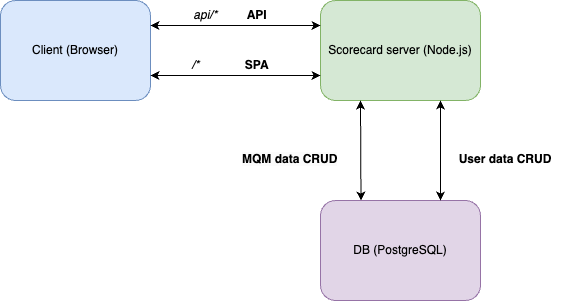

The diagram above was exported from draw.io. Its source (the exported page's mxGraphModel, read from the mxfile embedded in the PNG):
<mxGraphModel dx="1477" dy="578" grid="1" gridSize="10" guides="1" tooltips="1" connect="1" arrows="1" fold="1" page="1" pageScale="1" pageWidth="827" pageHeight="1169" math="0" shadow="0">
  <root>
    <mxCell id="WIyWlLk6GJQsqaUBKTNV-0" />
    <mxCell id="WIyWlLk6GJQsqaUBKTNV-1" parent="WIyWlLk6GJQsqaUBKTNV-0" />
    <mxCell id="WIyWlLk6GJQsqaUBKTNV-3" value="Client (Browser)" style="rounded=1;whiteSpace=wrap;html=1;fontSize=12;glass=0;strokeWidth=1;shadow=0;fillColor=#dae8fc;strokeColor=#6c8ebf;" parent="WIyWlLk6GJQsqaUBKTNV-1" vertex="1">
      <mxGeometry x="40" y="200" width="150" height="100" as="geometry" />
    </mxCell>
    <mxCell id="Bj-KyfE1bZVFkhuU2Tak-0" value="Scorecard server (Node.js)" style="rounded=1;whiteSpace=wrap;html=1;fontSize=12;glass=0;strokeWidth=1;shadow=0;fillColor=#d5e8d4;strokeColor=#82b366;" vertex="1" parent="WIyWlLk6GJQsqaUBKTNV-1">
      <mxGeometry x="360" y="200" width="160" height="100" as="geometry" />
    </mxCell>
    <mxCell id="Bj-KyfE1bZVFkhuU2Tak-1" value="" style="endArrow=classic;startArrow=classic;html=1;rounded=0;entryX=0;entryY=0.25;entryDx=0;entryDy=0;exitX=1;exitY=0.25;exitDx=0;exitDy=0;" edge="1" parent="WIyWlLk6GJQsqaUBKTNV-1" source="WIyWlLk6GJQsqaUBKTNV-3" target="Bj-KyfE1bZVFkhuU2Tak-0">
      <mxGeometry width="50" height="50" relative="1" as="geometry">
        <mxPoint x="190" y="240" as="sourcePoint" />
        <mxPoint x="345.6500000000001" y="230" as="targetPoint" />
      </mxGeometry>
    </mxCell>
    <mxCell id="Bj-KyfE1bZVFkhuU2Tak-3" value="&lt;i&gt;api/* &lt;span style=&quot;white-space: pre;&quot;&gt;&#09;&lt;/span&gt;&lt;/i&gt;&lt;b&gt;API&lt;/b&gt;" style="text;html=1;align=center;verticalAlign=middle;whiteSpace=wrap;rounded=0;" vertex="1" parent="WIyWlLk6GJQsqaUBKTNV-1">
      <mxGeometry x="200" y="200" width="140" height="30" as="geometry" />
    </mxCell>
    <mxCell id="Bj-KyfE1bZVFkhuU2Tak-7" value="&lt;i&gt;/*&lt;span style=&quot;white-space: pre;&quot;&gt;&#09;&lt;/span&gt;&lt;span style=&quot;white-space: pre;&quot;&gt;&#09;&lt;/span&gt;&lt;/i&gt;&lt;b&gt;SPA&lt;/b&gt;" style="text;html=1;align=center;verticalAlign=middle;whiteSpace=wrap;rounded=0;" vertex="1" parent="WIyWlLk6GJQsqaUBKTNV-1">
      <mxGeometry x="200" y="250" width="140" height="30" as="geometry" />
    </mxCell>
    <mxCell id="Bj-KyfE1bZVFkhuU2Tak-9" value="" style="endArrow=classic;startArrow=classic;html=1;rounded=0;entryX=0;entryY=0.75;entryDx=0;entryDy=0;exitX=1;exitY=0.75;exitDx=0;exitDy=0;" edge="1" parent="WIyWlLk6GJQsqaUBKTNV-1" source="WIyWlLk6GJQsqaUBKTNV-3" target="Bj-KyfE1bZVFkhuU2Tak-0">
      <mxGeometry width="50" height="50" relative="1" as="geometry">
        <mxPoint x="185" y="274.75" as="sourcePoint" />
        <mxPoint x="355" y="274.75" as="targetPoint" />
      </mxGeometry>
    </mxCell>
    <mxCell id="Bj-KyfE1bZVFkhuU2Tak-11" value="DB (PostgreSQL)" style="rounded=1;whiteSpace=wrap;html=1;fontSize=12;glass=0;strokeWidth=1;shadow=0;fillColor=#e1d5e7;strokeColor=#9673a6;" vertex="1" parent="WIyWlLk6GJQsqaUBKTNV-1">
      <mxGeometry x="360" y="400" width="160" height="100" as="geometry" />
    </mxCell>
    <mxCell id="Bj-KyfE1bZVFkhuU2Tak-12" value="" style="endArrow=classic;startArrow=classic;html=1;rounded=0;entryX=0.134;entryY=-0.015;entryDx=0;entryDy=0;exitX=0.25;exitY=1;exitDx=0;exitDy=0;entryPerimeter=0;" edge="1" parent="WIyWlLk6GJQsqaUBKTNV-1" source="Bj-KyfE1bZVFkhuU2Tak-0">
      <mxGeometry width="50" height="50" relative="1" as="geometry">
        <mxPoint x="400.00000000000006" y="304" as="sourcePoint" />
        <mxPoint x="400.4800000000001" y="400" as="targetPoint" />
      </mxGeometry>
    </mxCell>
    <mxCell id="Bj-KyfE1bZVFkhuU2Tak-13" value="" style="endArrow=classic;startArrow=classic;html=1;rounded=0;entryX=0.75;entryY=0;entryDx=0;entryDy=0;exitX=0.131;exitY=1.025;exitDx=0;exitDy=0;exitPerimeter=0;" edge="1" parent="WIyWlLk6GJQsqaUBKTNV-1" target="Bj-KyfE1bZVFkhuU2Tak-11">
      <mxGeometry width="50" height="50" relative="1" as="geometry">
        <mxPoint x="480" y="300" as="sourcePoint" />
        <mxPoint x="480" y="396" as="targetPoint" />
      </mxGeometry>
    </mxCell>
    <mxCell id="Bj-KyfE1bZVFkhuU2Tak-14" value="&lt;b&gt;User data CRUD&lt;/b&gt;" style="text;html=1;align=center;verticalAlign=middle;whiteSpace=wrap;rounded=0;" vertex="1" parent="WIyWlLk6GJQsqaUBKTNV-1">
      <mxGeometry x="490" y="345" width="110" height="27.5" as="geometry" />
    </mxCell>
    <mxCell id="Bj-KyfE1bZVFkhuU2Tak-15" value="&lt;b style=&quot;forced-color-adjust: none; color: rgb(0, 0, 0); font-family: Helvetica; font-size: 12px; font-style: normal; font-variant-ligatures: normal; font-variant-caps: normal; letter-spacing: normal; orphans: 2; text-align: center; text-indent: 0px; text-transform: none; widows: 2; word-spacing: 0px; -webkit-text-stroke-width: 0px; white-space: normal; background-color: rgb(251, 251, 251); text-decoration-thickness: initial; text-decoration-style: initial; text-decoration-color: initial;&quot;&gt;MQM data CRUD&lt;/b&gt;" style="text;whiteSpace=wrap;html=1;" vertex="1" parent="WIyWlLk6GJQsqaUBKTNV-1">
      <mxGeometry x="280" y="345" width="106" height="25" as="geometry" />
    </mxCell>
  </root>
</mxGraphModel>